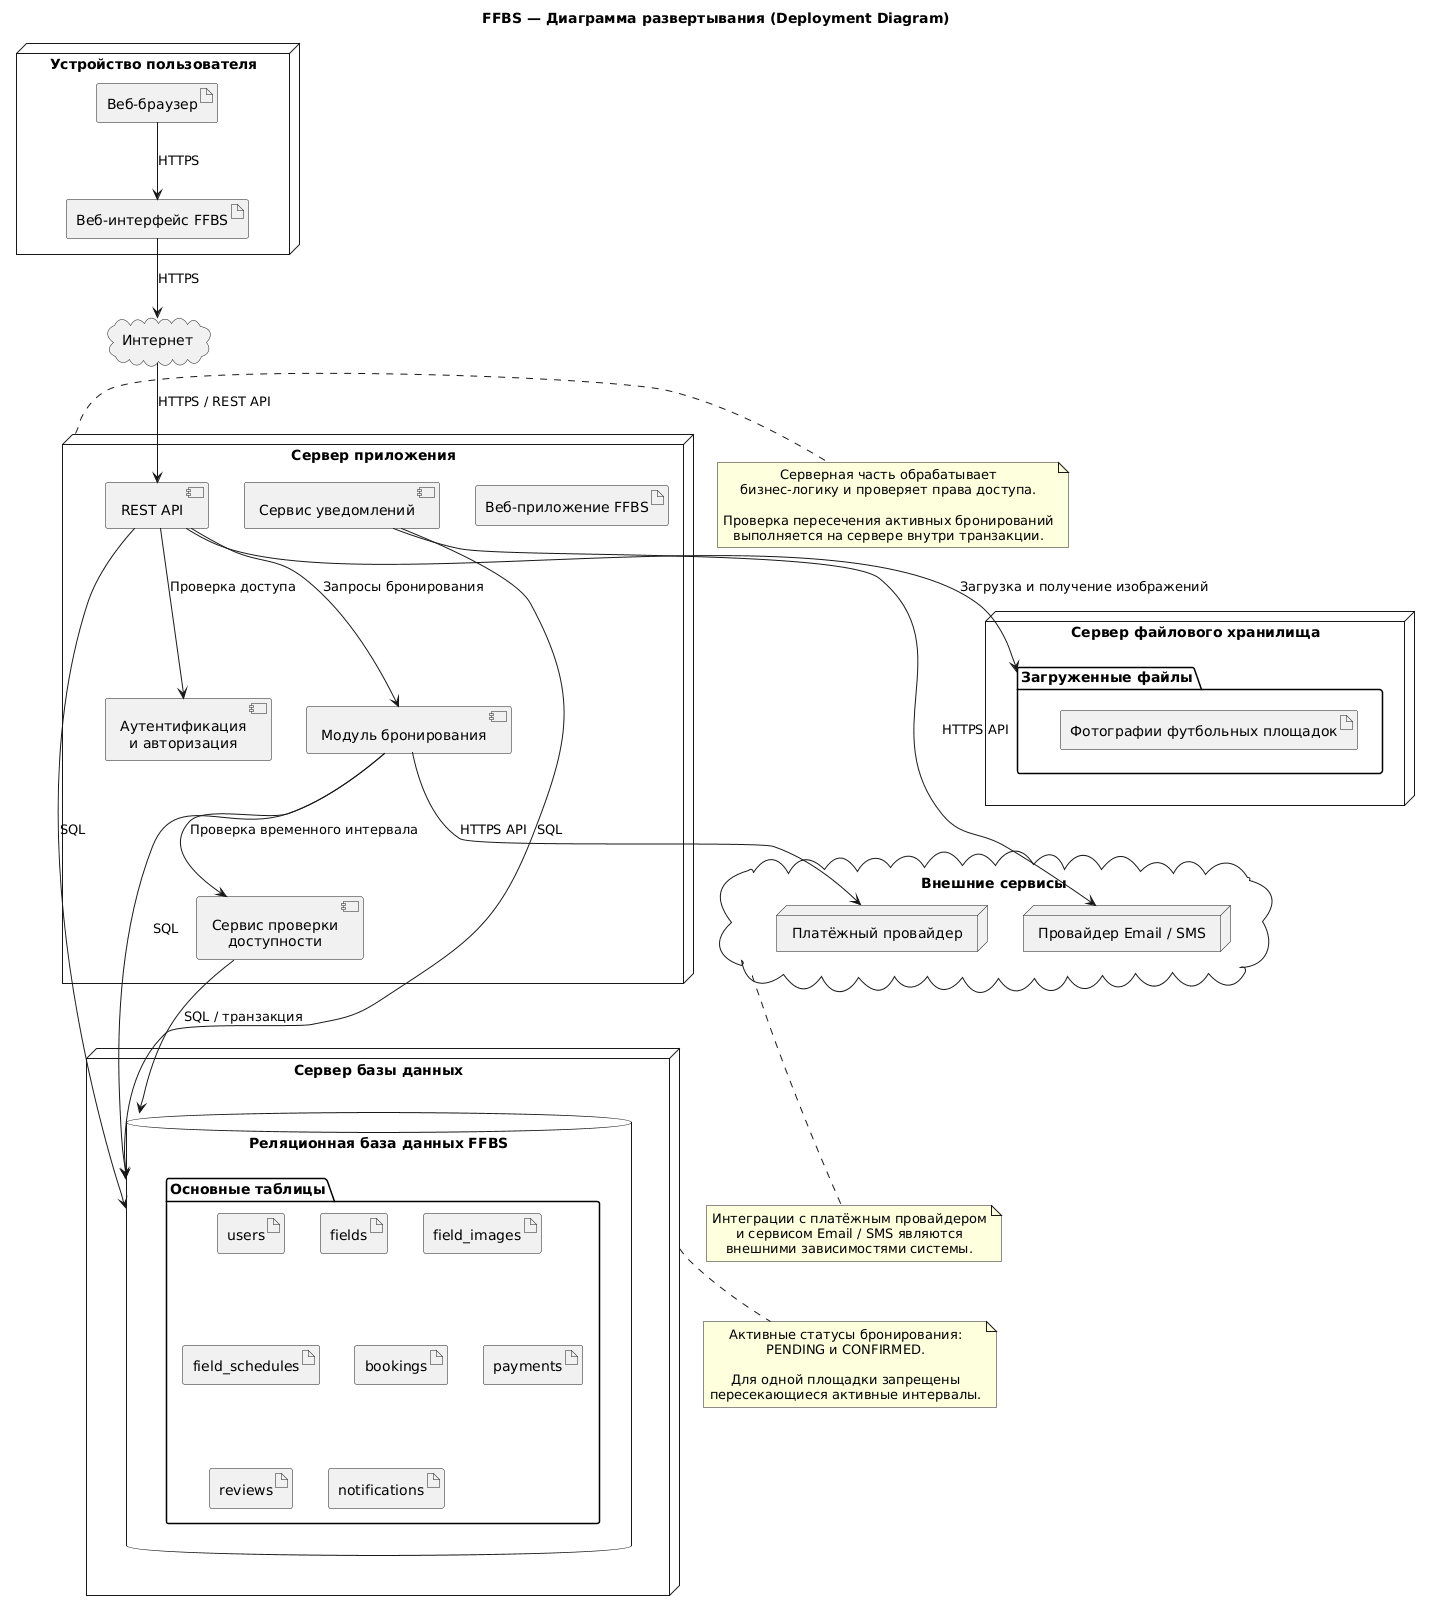

The diagram above was rendered by PlantUML. Its source (embedded in the PNG):
@startuml
title FFBS — Диаграмма развертывания (Deployment Diagram)

skinparam shadowing false
skinparam packageStyle rectangle
skinparam defaultTextAlignment center

node "Устройство пользователя" as ClientDevice {
  artifact "Веб-браузер" as Browser
  artifact "Веб-интерфейс FFBS" as WebUI
}

cloud "Интернет" as Internet

node "Сервер приложения" as AppServer {
  artifact "Веб-приложение FFBS" as Application
  component "REST API" as API
  component "Аутентификация\nи авторизация" as Auth
  component "Модуль бронирования" as Booking
  component "Сервис проверки\nдоступности" as Availability
  component "Сервис уведомлений" as Notifications
}

node "Сервер базы данных" as DBServer {
  database "Реляционная база данных FFBS" as Database {
    folder "Основные таблицы" {
      artifact "users"
      artifact "fields"
      artifact "field_images"
      artifact "field_schedules"
      artifact "bookings"
      artifact "payments"
      artifact "reviews"
      artifact "notifications"
    }
  }
}

node "Сервер файлового хранилища" as FileServer {
  folder "Загруженные файлы" as StoredFiles {
    artifact "Фотографии футбольных площадок"
  }
}

cloud "Внешние сервисы" as ExternalServices {
  node "Платёжный провайдер" as PaymentProvider
  node "Провайдер Email / SMS" as MessageProvider
}

Browser --> WebUI : HTTPS
WebUI --> Internet : HTTPS
Internet --> API : HTTPS / REST API

API --> Auth : Проверка доступа
API --> Booking : Запросы бронирования
Booking --> Availability : Проверка временного интервала
Availability --> Database : SQL / транзакция
Booking --> Database : SQL
API --> Database : SQL
API --> StoredFiles : Загрузка и получение изображений
Notifications --> Database : SQL
Notifications --> MessageProvider : HTTPS API
Booking --> PaymentProvider : HTTPS API

note right of AppServer
  Серверная часть обрабатывает
  бизнес-логику и проверяет права доступа.

  Проверка пересечения активных бронирований
  выполняется на сервере внутри транзакции.
end note

note bottom of DBServer
  Активные статусы бронирования:
  PENDING и CONFIRMED.

  Для одной площадки запрещены
  пересекающиеся активные интервалы.
end note

note bottom of ExternalServices
  Интеграции с платёжным провайдером
  и сервисом Email / SMS являются
  внешними зависимостями системы.
end note
@enduml